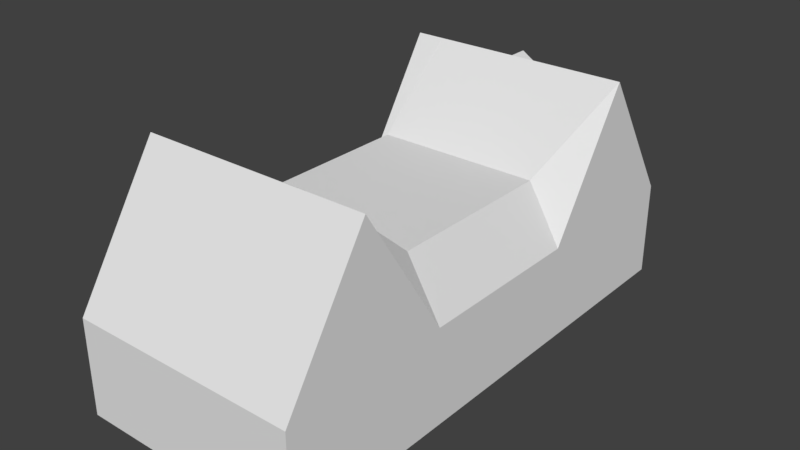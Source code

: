 # Source: RotMalsch_3_Zwischenstand.blend  (saved by Blender 2.79.7; exported with 4.5.12 LTS)
import bpy
from mathutils import Matrix  # noqa: F401  (used for matrix-valued properties, if any)

bpy.ops.wm.read_factory_settings(use_empty=True)
scene = bpy.context.scene
scene.name = 'Scene'

# ---- collections
col_collection_1 = bpy.data.collections.new('Collection 1'); scene.collection.children.link(col_collection_1)

# ---- materials (node trees are filled in below, after node groups)
mat_material = bpy.data.materials.new('Material')
mat_material.alpha_threshold = 0.0
mat_material.use_transparent_shadow = False
mat_material.roughness = 0.5
mat_material.line_color = (0.0, 0.0, 0.0, 1.0)

# ---- material node trees

# ---- world
world_world = bpy.data.worlds.new('World'); scene.world = world_world
world_world.color = (0.05088, 0.05088, 0.05088)
world_world.use_sun_shadow = False
world_world.sun_shadow_jitter_overblur = 0.0

# ---- meshes
me_cube = bpy.data.meshes.new('Cube')
me_cube.from_pydata([(6.0, 13.5, -2.5), (6.0, -13.5, -2.5), (-6.0, -13.5, -2.5), (-6.0, 13.5, -2.5), (6.0, 13.5, 2.5), (6.0, -13.5, 2.5), (-6.0, -13.5, 2.5), (-6.0, 13.5, 2.5), (6.0, 4.5, -2.5), (6.0, -4.5, -2.5), (-6.0, -4.5, -2.5), (-6.0, 4.5, -2.5), (6.0, 4.5, 2.5), (6.0, -4.5, 2.5), (-6.0, -4.5, 2.5), (-6.0, 4.5, 2.5), (-6.0, 9.0, -2.5), (-6.0, 9.0, 9.5), (6.0, 9.0, -2.5), (6.0, 9.0, 9.5), (6.0, -9.0, -2.5), (6.0, -9.0, 9.5), (-6.0, -9.0, -2.5), (-6.0, -9.0, 9.5), (-4.475, 13.5, -2.5), (-4.475, -13.5, -2.5), (-4.475, 13.5, 2.5), (-4.475, -13.5, 2.5), (-4.475, 4.5, 5.5), (-4.475, -4.5, 5.5), (-4.475, 9.0, 9.5), (-4.475, -9.0, 9.5), (4.248, 4.5, 5.5), (4.248, -4.5, 5.5), (4.248, 9.0, 9.5), (4.248, -9.0, 9.5), (4.248, 13.5, -2.5), (4.248, -13.5, -2.5), (4.248, 13.5, 2.5), (4.248, -13.5, 2.5), (2.503, 13.5, -2.5), (0.7586, 13.5, -2.5), (-0.9861, 13.5, -2.5), (-2.731, 13.5, -2.5), (2.503, -13.5, -2.5), (0.7586, -13.5, -2.5), (-0.9861, -13.5, -2.5), (-2.731, -13.5, -2.5), (2.503, 13.5, 2.5), (0.7586, 13.5, 2.5), (-0.9861, 13.5, 2.5), (-2.731, 13.5, 2.5), (2.503, -13.5, 2.5), (0.7585, -13.5, 2.5), (-0.9861, -13.5, 2.5), (-2.731, -13.5, 2.5), (-2.731, 4.5, 5.5), (-0.9861, 4.5, 5.5), (0.7586, 4.5, 5.5), (2.503, 4.5, 5.5), (-2.731, -4.5, 5.5), (-0.9861, -4.5, 5.5), (0.7586, -4.5, 5.5), (2.503, -4.5, 5.5), (-2.731, 9.0, 9.5), (-0.9861, 9.0, 9.5), (0.7586, 9.0, 9.5), (2.503, 9.0, 9.5), (-2.731, -9.0, 9.5), (-0.9861, -9.0, 9.5), (0.7585, -9.0, 9.5), (2.503, -9.0, 9.5), (-6.0, -6.75, -2.5), (-6.0, -6.75, 6.0), (6.0, -6.75, -2.5), (6.0, -6.75, 6.0), (-4.475, -6.75, 7.5), (4.248, -6.75, 7.5), (2.503, -6.75, 7.5), (0.7585, -6.75, 8.0), (-0.9861, -6.75, 8.0), (-2.731, -6.75, 7.5), (-6.0, 9.75, -2.5), (-6.0, 10.5, -2.5), (-6.0, 11.25, -2.5), (-6.0, 12.0, -2.5), (-6.0, 12.75, -2.5), (-6.0, 9.75, 8.333), (-6.0, 10.5, 7.167), (-6.0, 11.25, 6.0), (-6.0, 12.0, 4.833), (-6.0, 12.75, 3.667), (6.0, 12.75, -2.5), (6.0, 12.0, -2.5), (6.0, 11.25, -2.5), (6.0, 10.5, -2.5), (6.0, 9.75, -2.5), (6.0, 12.75, 3.667), (6.0, 12.0, 4.833), (6.0, 11.25, 6.0), (6.0, 10.5, 7.167), (6.0, 9.75, 8.333), (-4.475, 12.75, 3.667), (-4.475, 12.0, 4.833), (-4.475, 11.25, 6.0), (-4.475, 10.5, 7.167), (-4.475, 9.75, 8.333), (4.248, 12.75, 3.667), (4.248, 12.0, 4.833), (4.248, 11.25, 6.0), (4.248, 10.5, 7.167), (4.248, 9.75, 8.333), (2.503, 10.5, 7.167), (2.503, 9.75, 8.333), (0.7586, 12.0, 4.833), (0.7586, 11.25, 6.0), (0.7586, 10.5, 7.167), (-0.9861, 12.0, 4.833), (-0.9861, 11.25, 6.0), (-0.9861, 10.5, 7.167), (-0.9861, 9.75, 8.333), (-2.731, 10.5, 7.167), (-2.731, 9.75, 8.333), (-0.1138, 13.5, -2.5), (-0.1138, -13.5, -2.5), (-0.1138, 13.5, 2.5), (-0.1138, -13.5, 2.5), (-0.1138, 4.5, 5.5), (-0.1138, -4.5, 5.5), (-0.1138, -9.0, 9.5), (-0.1138, -6.75, 8.0), (-0.1138, 12.75, 3.667), (-0.1138, 12.0, 4.833), (-0.1138, 11.25, 6.0), (-0.1138, 10.5, 7.167), (-0.1138, 9.75, 8.333), (1.631, 13.5, -2.5), (1.631, -13.5, -2.5), (1.631, 13.5, 2.5), (1.631, -13.5, 2.5), (1.631, 4.5, 5.5), (1.631, -4.5, 5.5), (1.631, 9.0, 9.5), (1.631, -9.0, 9.5), (1.631, -6.75, 7.75), (1.631, 12.0, 4.833), (1.631, 11.25, 6.0), (1.631, 9.75, 8.333), (-1.858, 13.5, -2.5), (-1.858, -13.5, -2.5), (-1.858, 13.5, 2.5), (-1.858, -13.5, 2.5), (-1.858, 4.5, 5.5), (-1.858, -4.5, 5.5), (-1.858, 9.0, 9.5), (-1.858, -9.0, 9.5), (-1.858, -6.75, 7.75), (-1.858, 12.75, 3.667), (-1.858, 12.0, 4.833), (-1.858, 11.25, 6.0), (-1.858, 9.75, 8.333), (2.503, 12.75, 3.667), (2.503, 12.0, 4.833), (0.7586, 9.75, 8.333), (-0.1138, 9.0, 9.5), (1.631, 12.75, 3.667), (1.631, 10.5, 7.167), (-1.858, 10.5, 7.167), (2.503, 11.25, 6.0), (-0.9861, 12.75, 3.667), (-2.731, 12.75, 3.667), (-2.731, 12.0, 4.833), (-2.731, 11.25, 6.0), (0.7586, 12.75, 3.667), (2.503, 13.75, 3.667), (2.503, 13.0, 4.833), (2.503, 12.25, 6.0), (0.7586, 13.75, 3.667), (0.7586, 10.75, 8.333), (-0.9861, 13.75, 3.667), (-2.731, 13.75, 3.667), (-2.731, 13.0, 4.833), (-2.731, 12.25, 6.0), (-0.9861, 10.75, 8.333), (-0.1138, 10.0, 9.5), (-0.1138, 13.75, 3.667), (1.631, 13.75, 3.667), (1.631, 11.5, 7.167), (-1.858, 13.75, 3.667), (-1.858, 11.5, 7.167)], [], [(31, 23, 6, 27), (20, 21, 5, 1), (25, 27, 6, 2), (86, 91, 7, 3), (26, 24, 3, 7), (72, 73, 14, 10), (10, 14, 15, 11), (18, 19, 12, 8), (8, 12, 13, 9), (30, 17, 15, 28), (28, 15, 14, 29), (106, 87, 17, 30), (96, 101, 19, 18), (11, 15, 17, 16), (2, 6, 23, 22), (74, 75, 21, 20), (76, 73, 23, 31), (81, 76, 31, 68), (122, 106, 30, 64), (56, 28, 29, 60), (64, 30, 28, 56), (51, 43, 24, 26), (47, 55, 27, 25), (68, 31, 27, 55), (21, 35, 39, 5), (1, 5, 39, 37), (4, 0, 36, 38), (19, 34, 32, 12), (12, 32, 33, 13), (101, 111, 34, 19), (75, 77, 35, 21), (35, 71, 52, 39), (143, 70, 53, 139), (129, 69, 54, 126), (155, 68, 55, 151), (37, 39, 52, 44), (137, 139, 53, 45), (124, 126, 54, 46), (149, 151, 55, 47), (38, 36, 40, 48), (138, 136, 41, 49), (125, 123, 42, 50), (150, 148, 43, 51), (34, 67, 59, 32), (142, 66, 58, 140), (164, 65, 57, 127), (154, 64, 56, 152), (32, 59, 63, 33), (140, 58, 62, 141), (127, 57, 61, 128), (152, 56, 60, 153), (111, 113, 67, 34), (147, 163, 66, 142), (135, 120, 65, 164), (160, 122, 64, 154), (77, 78, 71, 35), (144, 79, 70, 143), (130, 80, 69, 129), (156, 81, 68, 155), (153, 60, 81, 156), (128, 61, 80, 130), (141, 62, 79, 144), (33, 63, 78, 77), (13, 33, 77, 75), (60, 29, 76, 81), (29, 14, 73, 76), (9, 13, 75, 74), (22, 23, 73, 72), (150, 51, 170, 157), (157, 170, 171, 158), (158, 171, 172, 159), (159, 172, 121, 167), (167, 121, 122, 160), (125, 50, 169, 131), (131, 169, 117, 132), (132, 117, 118, 133), (133, 118, 119, 134), (134, 119, 120, 135), (138, 49, 173, 165), (165, 173, 114, 145), (145, 114, 115, 146), (146, 115, 116, 166), (166, 116, 163, 147), (38, 48, 161, 107), (107, 161, 162, 108), (108, 162, 168, 109), (109, 168, 112, 110), (110, 112, 113, 111), (4, 38, 107, 97), (97, 107, 108, 98), (98, 108, 109, 99), (99, 109, 110, 100), (100, 110, 111, 101), (51, 26, 102, 170), (170, 102, 103, 171), (171, 103, 104, 172), (172, 104, 105, 121), (121, 105, 106, 122), (0, 4, 97, 92), (92, 97, 98, 93), (93, 98, 99, 94), (94, 99, 100, 95), (95, 100, 101, 96), (26, 7, 91, 102), (102, 91, 90, 103), (103, 90, 89, 104), (104, 89, 88, 105), (105, 88, 87, 106), (16, 17, 87, 82), (82, 87, 88, 83), (83, 88, 89, 84), (84, 89, 90, 85), (85, 90, 91, 86), (116, 134, 135, 163), (115, 133, 134, 116), (114, 132, 133, 115), (173, 131, 132, 114), (49, 125, 131, 173), (62, 128, 130, 79), (79, 130, 129, 70), (163, 135, 164, 66), (58, 127, 128, 62), (66, 164, 127, 58), (49, 41, 123, 125), (45, 53, 126, 124), (70, 129, 126, 53), (112, 166, 147, 113), (168, 146, 166, 112), (162, 145, 146, 168), (161, 165, 145, 162), (48, 138, 165, 161), (63, 141, 144, 78), (78, 144, 143, 71), (113, 147, 142, 67), (59, 140, 141, 63), (67, 142, 140, 59), (48, 40, 136, 138), (44, 52, 139, 137), (71, 143, 139, 52), (119, 167, 160, 120), (118, 159, 167, 119), (117, 158, 159, 118), (169, 157, 158, 117), (50, 150, 157, 169), (61, 153, 156, 80), (80, 156, 155, 69), (120, 160, 154, 65), (57, 152, 153, 61), (65, 154, 152, 57), (50, 42, 148, 150), (46, 54, 151, 149), (69, 155, 151, 54), (162, 168, 176, 175), (164, 120, 183, 184), (170, 171, 181, 180), (173, 165, 186, 177), (171, 172, 182, 181), (170, 157, 188, 180), (169, 157, 188, 179), (166, 163, 178, 187), (173, 131, 185, 177), (167, 120, 183, 189), (161, 165, 186, 174), (166, 168, 176, 187), (169, 131, 185, 179), (161, 162, 175, 174), (167, 172, 182, 189), (164, 163, 178, 184), (175, 176, 187, 178, 184, 183, 189, 182, 181, 180, 188, 179, 185, 177, 186, 174)])
_uv = me_cube.uv_layers.new(name='UVMap')
_uv.uv.foreach_set('vector', [0.7691, 0.2699, 0.7371, 0.2699, 0.7371, 0.0334, 0.7691, 0.0334, 0.1626, 0.5816, 0.1684, 0.9868, 0.02244, 0.7393, 0.01694, 0.5823, 0.1236, 0.03322, 0.1236, 0.2384, 0.0452, 0.2384, 0.0452, 0.03322, 0.04843, 0.5827, 0.05024, 0.7872, 0.02667, 0.7475, 0.0239, 0.5827, 0.58, 0.2409, 0.58, 0.03081, 0.6578, 0.03081, 0.6578, 0.2409, 0.7007, 0.5861, 0.7007, 0.8747, 0.6256, 0.7558, 0.6256, 0.5861, 0.6232, 0.5812, 0.6183, 0.7353, 0.3049, 0.7379, 0.3036, 0.5822, 0.777, 0.5796, 0.7726, 0.9961, 0.627, 0.7402, 0.6255, 0.5816, 0.6255, 0.5816, 0.627, 0.7402, 0.3003, 0.7403, 0.2981, 0.5816, 0.8861, 0.2331, 0.8461, 0.2331, 0.836, 0.07546, 0.8861, 0.1417, 0.3055, 0.8162, 0.3066, 0.7427, 0.6253, 0.745, 0.6254, 0.8196, 0.9593, 0.2292, 0.9913, 0.2292, 0.9913, 0.2685, 0.9593, 0.2685, 0.8021, 0.5798, 0.7977, 0.955, 0.7726, 0.9961, 0.777, 0.5796, 0.2665, 0.5817, 0.2853, 0.7552, 0.1681, 0.9852, 0.1711, 0.5831, 0.9257, 0.5861, 0.9257, 0.7558, 0.7708, 0.9936, 0.7757, 0.5861, 0.2304, 0.5816, 0.2265, 0.8703, 0.1684, 0.9868, 0.1626, 0.5816, 0.7856, 0.1873, 0.8292, 0.1543, 0.8244, 0.2331, 0.7844, 0.233, 0.84, 0.08114, 0.8399, 0.03447, 0.9406, 0.03388, 0.9408, 0.08055, 0.9225, 0.2292, 0.9593, 0.2292, 0.9593, 0.2685, 0.9225, 0.2685, 0.991, 0.2243, 0.991, 0.2717, 0.737, 0.2717, 0.737, 0.2243, 0.7879, 0.2245, 0.7365, 0.2243, 0.7378, 0.03596, 0.7892, 0.03611, 0.491, 0.2409, 0.491, 0.03081, 0.58, 0.03081, 0.58, 0.2409, 0.2132, 0.03322, 0.2132, 0.2384, 0.1236, 0.2384, 0.1236, 0.03322, 0.8057, 0.2699, 0.7691, 0.2699, 0.7691, 0.0334, 0.8057, 0.0334, 0.9888, 0.2699, 0.9521, 0.2699, 0.9521, 0.0334, 0.9888, 0.0334, 0.662, 0.03322, 0.662, 0.2384, 0.5719, 0.2384, 0.5719, 0.03322, 0.04562, 0.2409, 0.04562, 0.03081, 0.135, 0.03081, 0.135, 0.2409, 0.9003, 0.1367, 0.7496, 0.1367, 0.7496, 0.0701, 0.9294, 0.02182, 0.6255, 0.7405, 0.6252, 0.819, 0.3087, 0.8167, 0.3084, 0.741, 0.7388, 0.2292, 0.7757, 0.2292, 0.7757, 0.2685, 0.7388, 0.2685, 0.7552, 0.09744, 0.8939, 0.1194, 0.8939, 0.1496, 0.7674, 0.1496, 0.9521, 0.2699, 0.9155, 0.2699, 0.9155, 0.0334, 0.9521, 0.0334, 0.8972, 0.2699, 0.8789, 0.2699, 0.8789, 0.0334, 0.8972, 0.0334, 0.8606, 0.2699, 0.8423, 0.2699, 0.8423, 0.0334, 0.8606, 0.0334, 0.824, 0.2699, 0.8057, 0.2699, 0.8057, 0.0334, 0.824, 0.0334, 0.5719, 0.03322, 0.5719, 0.2384, 0.4822, 0.2384, 0.4822, 0.03322, 0.4374, 0.03322, 0.4374, 0.2384, 0.3926, 0.2384, 0.3926, 0.03322, 0.3477, 0.03322, 0.3477, 0.2384, 0.3029, 0.2384, 0.3029, 0.03322, 0.2581, 0.03322, 0.2581, 0.2384, 0.2132, 0.2384, 0.2132, 0.03322, 0.135, 0.2409, 0.135, 0.03081, 0.224, 0.03081, 0.224, 0.2409, 0.2685, 0.2409, 0.2685, 0.03081, 0.313, 0.03081, 0.313, 0.2409, 0.3575, 0.2409, 0.3575, 0.03081, 0.402, 0.03081, 0.402, 0.2409, 0.4465, 0.2409, 0.4465, 0.03081, 0.491, 0.03081, 0.491, 0.2409, 0.996, 0.2243, 0.9447, 0.2245, 0.9434, 0.03611, 0.9947, 0.03596, 0.9183, 0.2472, 0.892, 0.2699, 0.892, 0.03626, 0.9177, 0.03618, 0.8663, 0.2699, 0.8406, 0.2699, 0.8406, 0.03626, 0.8663, 0.03626, 0.8143, 0.2472, 0.7879, 0.2245, 0.7892, 0.03611, 0.8149, 0.03618, 0.991, 0.03462, 0.991, 0.08203, 0.737, 0.08203, 0.737, 0.03462, 0.991, 0.1057, 0.991, 0.1294, 0.737, 0.1294, 0.737, 0.1057, 0.991, 0.1531, 0.991, 0.1769, 0.737, 0.1769, 0.737, 0.1531, 0.991, 0.2006, 0.991, 0.2243, 0.737, 0.2243, 0.737, 0.2006, 0.7757, 0.2292, 0.8124, 0.2292, 0.8124, 0.2685, 0.7757, 0.2685, 0.8308, 0.2292, 0.8491, 0.2292, 0.8491, 0.2685, 0.8308, 0.2685, 0.8675, 0.2292, 0.8858, 0.2292, 0.8858, 0.2685, 0.8675, 0.2685, 0.9042, 0.2292, 0.9225, 0.2292, 0.9225, 0.2685, 0.9042, 0.2685, 0.8399, 0.269, 0.84, 0.2223, 0.9408, 0.2229, 0.9406, 0.2696, 0.8522, 0.1987, 0.8644, 0.1751, 0.9894, 0.1751, 0.9651, 0.199, 0.8644, 0.1517, 0.8644, 0.1284, 0.9894, 0.1284, 0.9894, 0.1517, 0.8522, 0.1048, 0.84, 0.08114, 0.9408, 0.08055, 0.9651, 0.1045, 0.7394, 0.1051, 0.7393, 0.08173, 0.84, 0.08114, 0.8522, 0.1048, 0.7394, 0.1517, 0.7394, 0.1284, 0.8644, 0.1284, 0.8644, 0.1517, 0.7394, 0.1984, 0.7394, 0.1751, 0.8644, 0.1751, 0.8522, 0.1987, 0.7391, 0.2684, 0.7393, 0.2218, 0.84, 0.2223, 0.8399, 0.269, 0.7429, 0.04523, 0.8939, 0.08911, 0.8939, 0.1194, 0.7552, 0.09744, 0.7393, 0.08173, 0.7391, 0.03506, 0.8399, 0.03447, 0.84, 0.08114, 0.7844, 0.1416, 0.836, 0.07546, 0.8292, 0.1543, 0.7856, 0.1873, 0.2981, 0.5816, 0.3003, 0.7403, 0.2265, 0.8703, 0.2304, 0.5816, 0.7757, 0.5861, 0.7708, 0.9936, 0.7007, 0.8747, 0.7007, 0.5861, 0.9042, 0.03277, 0.9225, 0.03277, 0.9225, 0.07206, 0.9042, 0.07206, 0.9042, 0.07206, 0.9225, 0.07206, 0.9225, 0.1114, 0.9042, 0.1114, 0.9042, 0.1114, 0.9225, 0.1114, 0.9225, 0.1506, 0.9042, 0.1506, 0.9042, 0.1506, 0.9225, 0.1506, 0.9225, 0.1899, 0.9042, 0.1899, 0.9042, 0.1899, 0.9225, 0.1899, 0.9225, 0.2292, 0.9042, 0.2292, 0.8675, 0.03277, 0.8858, 0.03277, 0.8858, 0.07206, 0.8675, 0.07206, 0.8675, 0.07206, 0.8858, 0.07206, 0.8858, 0.1114, 0.8675, 0.1114, 0.8675, 0.1114, 0.8858, 0.1114, 0.8858, 0.1506, 0.8675, 0.1506, 0.8675, 0.1506, 0.8858, 0.1506, 0.8858, 0.1899, 0.8675, 0.1899, 0.8675, 0.1899, 0.8858, 0.1899, 0.8858, 0.2292, 0.8675, 0.2292, 0.8308, 0.03277, 0.8491, 0.03277, 0.8491, 0.07206, 0.8308, 0.07206, 0.8308, 0.07206, 0.8491, 0.07206, 0.8491, 0.1114, 0.8308, 0.1114, 0.8308, 0.1114, 0.8491, 0.1114, 0.8491, 0.1506, 0.8308, 0.1506, 0.8308, 0.1506, 0.8491, 0.1506, 0.8491, 0.1899, 0.8308, 0.1899, 0.8308, 0.1899, 0.8491, 0.1899, 0.8491, 0.2292, 0.8308, 0.2292, 0.7757, 0.03277, 0.8124, 0.03277, 0.8124, 0.07206, 0.7757, 0.07206, 0.7757, 0.07206, 0.8124, 0.07206, 0.8124, 0.1114, 0.7757, 0.1114, 0.7757, 0.1114, 0.8124, 0.1114, 0.8124, 0.1506, 0.7757, 0.1506, 0.7757, 0.1506, 0.8124, 0.1506, 0.8124, 0.1899, 0.7757, 0.1899, 0.7757, 0.1899, 0.8124, 0.1899, 0.8124, 0.2292, 0.7757, 0.2292, 0.7388, 0.03277, 0.7757, 0.03277, 0.7757, 0.07206, 0.7388, 0.07206, 0.7388, 0.07206, 0.7757, 0.07206, 0.7757, 0.1114, 0.7388, 0.1114, 0.7388, 0.1114, 0.7757, 0.1114, 0.7757, 0.1506, 0.7388, 0.1506, 0.7388, 0.1506, 0.7757, 0.1506, 0.7757, 0.1899, 0.7388, 0.1899, 0.7388, 0.1899, 0.7757, 0.1899, 0.7757, 0.2292, 0.7388, 0.2292, 0.9225, 0.03277, 0.9593, 0.03277, 0.9593, 0.07206, 0.9225, 0.07206, 0.9225, 0.07206, 0.9593, 0.07206, 0.9593, 0.1114, 0.9225, 0.1114, 0.9225, 0.1114, 0.9593, 0.1114, 0.9593, 0.1506, 0.9225, 0.1506, 0.9225, 0.1506, 0.9593, 0.1506, 0.9593, 0.1899, 0.9225, 0.1899, 0.9225, 0.1899, 0.9593, 0.1899, 0.9593, 0.2292, 0.9225, 0.2292, 0.9281, 0.5807, 0.9235, 0.7495, 0.8983, 0.7906, 0.9029, 0.5805, 0.9029, 0.5805, 0.8983, 0.7906, 0.8732, 0.8317, 0.8777, 0.5804, 0.8777, 0.5804, 0.8732, 0.8317, 0.848, 0.8728, 0.8525, 0.5802, 0.8525, 0.5802, 0.848, 0.8728, 0.8229, 0.9139, 0.8273, 0.58, 0.8273, 0.58, 0.8229, 0.9139, 0.7977, 0.955, 0.8021, 0.5798, 0.9593, 0.03277, 0.9913, 0.03277, 0.9913, 0.07206, 0.9593, 0.07206, 0.9593, 0.07206, 0.9913, 0.07206, 0.9913, 0.1114, 0.9593, 0.1114, 0.9593, 0.1114, 0.9913, 0.1114, 0.9913, 0.1506, 0.9593, 0.1506, 0.9593, 0.1506, 0.9913, 0.1506, 0.9913, 0.1899, 0.9593, 0.1899, 0.9593, 0.1899, 0.9913, 0.1899, 0.9913, 0.2292, 0.9593, 0.2292, 0.1711, 0.5831, 0.1681, 0.9852, 0.1445, 0.9456, 0.1466, 0.5831, 0.1466, 0.5831, 0.1445, 0.9456, 0.121, 0.906, 0.122, 0.583, 0.122, 0.583, 0.121, 0.906, 0.09739, 0.8664, 0.0975, 0.5829, 0.0975, 0.5829, 0.09739, 0.8664, 0.07382, 0.8268, 0.07297, 0.5828, 0.07297, 0.5828, 0.07382, 0.8268, 0.05024, 0.7872, 0.04843, 0.5827, 0.8491, 0.1899, 0.8675, 0.1899, 0.8675, 0.2292, 0.8491, 0.2292, 0.8491, 0.1506, 0.8675, 0.1506, 0.8675, 0.1899, 0.8491, 0.1899, 0.8491, 0.1114, 0.8675, 0.1114, 0.8675, 0.1506, 0.8491, 0.1506, 0.8491, 0.07206, 0.8675, 0.07206, 0.8675, 0.1114, 0.8491, 0.1114, 0.8491, 0.03277, 0.8675, 0.03277, 0.8675, 0.07206, 0.8491, 0.07206, 0.7394, 0.1751, 0.7394, 0.1517, 0.8644, 0.1517, 0.8644, 0.1751, 0.8644, 0.1751, 0.8644, 0.1517, 0.9894, 0.1517, 0.9894, 0.1751, 0.8491, 0.2292, 0.8675, 0.2292, 0.8675, 0.2685, 0.8491, 0.2685, 0.991, 0.1294, 0.991, 0.1531, 0.737, 0.1531, 0.737, 0.1294, 0.892, 0.2699, 0.8663, 0.2699, 0.8663, 0.03626, 0.892, 0.03626, 0.313, 0.2409, 0.313, 0.03081, 0.3575, 0.03081, 0.3575, 0.2409, 0.3926, 0.03322, 0.3926, 0.2384, 0.3477, 0.2384, 0.3477, 0.03322, 0.8789, 0.2699, 0.8606, 0.2699, 0.8606, 0.0334, 0.8789, 0.0334, 0.8124, 0.1899, 0.8308, 0.1899, 0.8308, 0.2292, 0.8124, 0.2292, 0.8124, 0.1506, 0.8308, 0.1506, 0.8308, 0.1899, 0.8124, 0.1899, 0.8124, 0.1114, 0.8308, 0.1114, 0.8308, 0.1506, 0.8124, 0.1506, 0.8124, 0.07206, 0.8308, 0.07206, 0.8308, 0.1114, 0.8124, 0.1114, 0.8124, 0.03277, 0.8308, 0.03277, 0.8308, 0.07206, 0.8124, 0.07206, 0.7393, 0.2218, 0.7394, 0.1984, 0.8522, 0.1987, 0.84, 0.2223, 0.84, 0.2223, 0.8522, 0.1987, 0.9651, 0.199, 0.9408, 0.2229, 0.8124, 0.2292, 0.8308, 0.2292, 0.8308, 0.2685, 0.8124, 0.2685, 0.991, 0.08203, 0.991, 0.1057, 0.737, 0.1057, 0.737, 0.08203, 0.9447, 0.2245, 0.9183, 0.2472, 0.9177, 0.03618, 0.9434, 0.03611, 0.224, 0.2409, 0.224, 0.03081, 0.2685, 0.03081, 0.2685, 0.2409, 0.4822, 0.03322, 0.4822, 0.2384, 0.4374, 0.2384, 0.4374, 0.03322, 0.9155, 0.2699, 0.8972, 0.2699, 0.8972, 0.0334, 0.9155, 0.0334, 0.8858, 0.1899, 0.9042, 0.1899, 0.9042, 0.2292, 0.8858, 0.2292, 0.8858, 0.1506, 0.9042, 0.1506, 0.9042, 0.1899, 0.8858, 0.1899, 0.8858, 0.1114, 0.9042, 0.1114, 0.9042, 0.1506, 0.8858, 0.1506, 0.8858, 0.07206, 0.9042, 0.07206, 0.9042, 0.1114, 0.8858, 0.1114, 0.8858, 0.03277, 0.9042, 0.03277, 0.9042, 0.07206, 0.8858, 0.07206, 0.7394, 0.1284, 0.7394, 0.1051, 0.8522, 0.1048, 0.8644, 0.1284, 0.8644, 0.1284, 0.8522, 0.1048, 0.9651, 0.1045, 0.9894, 0.1284, 0.8858, 0.2292, 0.9042, 0.2292, 0.9042, 0.2685, 0.8858, 0.2685, 0.991, 0.1769, 0.991, 0.2006, 0.737, 0.2006, 0.737, 0.1769, 0.8406, 0.2699, 0.8143, 0.2472, 0.8149, 0.03618, 0.8406, 0.03626, 0.402, 0.2409, 0.402, 0.03081, 0.4465, 0.03081, 0.4465, 0.2409, 0.3029, 0.03322, 0.3029, 0.2384, 0.2581, 0.2384, 0.2581, 0.03322, 0.8423, 0.2699, 0.824, 0.2699, 0.824, 0.0334, 0.8423, 0.0334, 0.8406, 0.06368, 0.871, 0.08347, 0.8304, 0.08347, 0.8, 0.06368, 0.9624, 0.1456, 0.9319, 0.1664, 0.8913, 0.1664, 0.9218, 0.1456, 0.8102, 0.2474, 0.8406, 0.2276, 0.8, 0.2276, 0.7696, 0.2474, 0.4596, 0.2759, 0.4608, 0.2759, 0.4608, 0.2765, 0.4596, 0.2765, 0.8406, 0.2276, 0.871, 0.2078, 0.8305, 0.2078, 0.8, 0.2276, 0.4548, 0.2759, 0.456, 0.2759, 0.456, 0.2765, 0.4548, 0.2765, 0.4572, 0.2759, 0.456, 0.2759, 0.456, 0.2765, 0.4572, 0.2765, 0.9015, 0.1042, 0.9319, 0.1249, 0.8913, 0.1249, 0.8609, 0.1042, 0.4596, 0.2759, 0.4584, 0.2759, 0.4584, 0.2765, 0.4596, 0.2765, 0.9015, 0.1871, 0.9319, 0.1664, 0.8913, 0.1664, 0.8609, 0.1871, 0.462, 0.2759, 0.4608, 0.2759, 0.4608, 0.2765, 0.462, 0.2765, 0.9015, 0.1042, 0.871, 0.08347, 0.8304, 0.08347, 0.8609, 0.1042, 0.4572, 0.2759, 0.4584, 0.2759, 0.4584, 0.2765, 0.4572, 0.2765, 0.8102, 0.04389, 0.8406, 0.06368, 0.8, 0.06368, 0.7696, 0.04389, 0.9015, 0.1871, 0.871, 0.2078, 0.8305, 0.2078, 0.8609, 0.1871, 0.9624, 0.1456, 0.9319, 0.1249, 0.8913, 0.1249, 0.9218, 0.1456, 0.2027, 0.3333, 0.1999, 0.4226, 0.2345, 0.4551, 0.2879, 0.5075, 0.34, 0.5563, 0.3911, 0.5085, 0.4489, 0.4573, 0.4897, 0.4216, 0.4913, 0.343, 0.4928, 0.2752, 0.4456, 0.2753, 0.3969, 0.2747, 0.3502, 0.2746, 0.2981, 0.2737, 0.2497, 0.2737, 0.2049, 0.2743])
me_cube.materials.append(mat_material)
me_cube.use_remesh_preserve_volume = False
me_cube.use_remesh_preserve_attributes = False
me_cube.use_mirror_vertex_groups = False
me_cube.update()

# ---- objects
ob_1_1500_geb = bpy.data.objects.new('1_1500_Geb', me_cube)

# ---- transforms, parenting, visibility, modifiers, constraints
ob_1_1500_geb.location = (0.0, 0.0, 2.5)
ob_1_1500_geb.lock_rotations_4d = False
ob_1_1500_geb.empty_display_type = 'ARROWS'
ob_1_1500_geb.lineart.crease_threshold = 0.0

# ---- collection membership
col_collection_1.objects.link(ob_1_1500_geb)

# ---- scene / render settings (as saved in the file)
scene.frame_start = 1; scene.frame_end = 250; scene.frame_set(1)
scene.render.engine = 'BLENDER_EEVEE_NEXT'
scene.render.resolution_percentage = 50
scene.render.dither_intensity = 0.0
scene.cycles.use_denoising = False
scene.cycles.samples = 128
scene.cycles.sampling_pattern = 'TABULATED_SOBOL'
scene.cycles.use_adaptive_sampling = False
scene.cycles.use_light_tree = False
scene.view_settings.view_transform = 'Standard'
bpy.context.view_layer.update()

# ---- added for rendering (the .blend has no active camera and no usable light): camera, sun
cam_auto = bpy.data.cameras.new('AutoCamera')
cam_auto.lens = 50.0
cam_auto.sensor_width = 36.0
cam_auto.clip_end = 1000.0
ob_auto_camera = bpy.data.objects.new('AutoCamera', cam_auto)
scene.collection.objects.link(ob_auto_camera)
ob_auto_camera.location = (29.7019, -35.5173, 29.7615)
ob_auto_camera.rotation_euler = (1.09748, -7.21219e-08, 0.694738)
scene.camera = ob_auto_camera
light_auto_sun = bpy.data.lights.new('AutoSun', 'SUN')
light_auto_sun.energy = 3.0
light_auto_sun.angle = 0.0523599
ob_auto_sun = bpy.data.objects.new('AutoSun', light_auto_sun)
scene.collection.objects.link(ob_auto_sun)
ob_auto_sun.rotation_euler = (0.872665, 0.174533, 0.523599)
bpy.context.view_layer.update()
